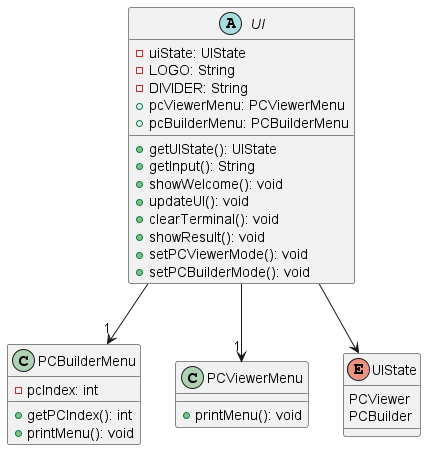

The diagram above was rendered by PlantUML. Its source (embedded in the PNG):
@startuml

abstract class UI {
    -uiState: UIState
    -LOGO: String
    -DIVIDER: String
    +pcViewerMenu: PCViewerMenu
    +pcBuilderMenu: PCBuilderMenu

    +getUIState(): UIState
    +getInput(): String
    +showWelcome(): void
    +updateUI(): void
    +clearTerminal(): void
    +showResult(): void
    +setPCViewerMode(): void
    +setPCBuilderMode(): void
}

class PCBuilderMenu {
    -pcIndex: int
    +getPCIndex(): int
    +printMenu(): void
}

class PCViewerMenu {
    +printMenu(): void
}

enum UIState {
    PCViewer
    PCBuilder
}

UI --> "1" PCBuilderMenu
UI --> "1" PCViewerMenu 
UI --> UIState

@enduml